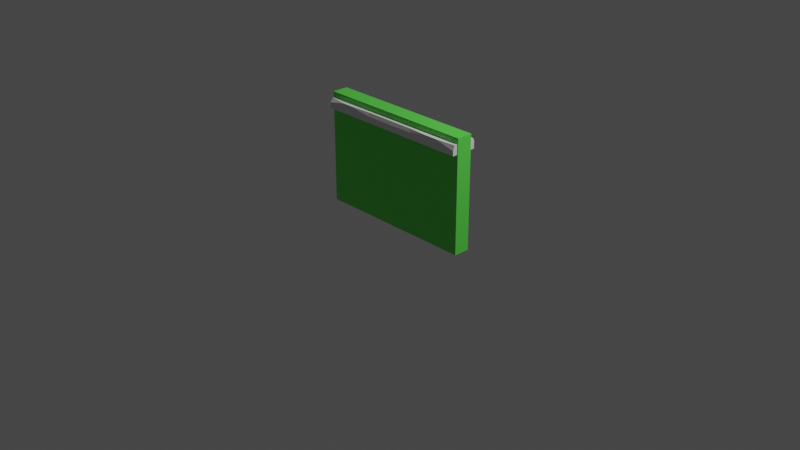 # Source: Fence.blend  (saved by Blender 5.0.118; exported with 4.5.12 LTS)
import bpy
from mathutils import Matrix  # noqa: F401  (used for matrix-valued properties, if any)

bpy.ops.wm.read_factory_settings(use_empty=True)
scene = bpy.context.scene
scene.name = 'Scene'

# ---- collections
col_collection = bpy.data.collections.new('Collection'); scene.collection.children.link(col_collection)

# ---- materials (node trees are filled in below, after node groups)
mat_m_metal = bpy.data.materials.new('m_metal')
mat_m_collision = bpy.data.materials.new('m_collision')
mat_m_wood = bpy.data.materials.new('m_wood')

# ---- material node trees
mat_m_collision.use_nodes = True; mat_m_collision.node_tree.nodes.clear()
_N = mat_m_collision.node_tree.nodes; _L = mat_m_collision.node_tree.links
n0 = _N.new('ShaderNodeBsdfPrincipled'); n0.name = 'Principled BSDF'; n0.location = (-200, 100)
n0.inputs[0].default_value = (0.1154, 0.8, 0.08128, 1.0)
n1 = _N.new('ShaderNodeOutputMaterial'); n1.name = 'Material Output'; n1.location = (200, 100)
_L.new(n0.outputs[0], n1.inputs[0])
n1.is_active_output = True

# ---- world
world_world = bpy.data.worlds.new('World'); scene.world = world_world
world_world.use_nodes = True; world_world.node_tree.nodes.clear()
_N = world_world.node_tree.nodes; _L = world_world.node_tree.links
n0 = _N.new('ShaderNodeOutputWorld'); n0.name = 'World Output'; n0.location = (300, 300)
n1 = _N.new('ShaderNodeBackground'); n1.name = 'Background'; n1.location = (10, 300)
n1.inputs[0].default_value = (0.05088, 0.05088, 0.05088, 1.0)
_L.new(n1.outputs[0], n0.inputs[0])
n0.is_active_output = True
world_world.color = (0.05088, 0.05088, 0.05088)
world_world.use_sun_shadow = False
world_world.sun_shadow_jitter_overblur = 0.0

# ---- cameras
cam_camera = bpy.data.cameras.new('Camera')
cam_camera.clip_end = 100.0
cam_camera.ortho_scale = 7.314

# ---- lights
light_light = bpy.data.lights.new('Light', 'POINT')
light_light.transmission_factor = 0.0
light_light.energy = 1000.0
light_light.shadow_soft_size = 0.1
light_light.shadow_maximum_resolution = 0.006
light_light.use_absolute_resolution = True

# ---- meshes
me_cylinder = bpy.data.meshes.new('Cylinder')
me_cylinder.from_pydata([(0.0, 0.07, -0.5), (0.0, 0.07, 0.5), (0.06062, 0.035, -0.5), (0.06062, 0.035, 0.5), (0.06062, -0.035, -0.5), (0.06062, -0.035, 0.5), (-6.12e-09, -0.07, -0.5), (-6.12e-09, -0.07, 0.5), (-0.06062, -0.035, -0.5), (-0.06062, -0.035, 0.5), (-0.06062, 0.035, -0.5), (-0.06062, 0.035, 0.5)], [], [(0, 1, 3, 2), (2, 3, 5, 4), (4, 5, 7, 6), (6, 7, 9, 8), (3, 1, 11, 9, 7, 5), (8, 9, 11, 10), (10, 11, 1, 0), (0, 2, 4, 6, 8, 10)])
me_cylinder.polygons.foreach_set('use_smooth', [True] * 8)
_uv = me_cylinder.uv_layers.new(name='UVMap')
_uv.uv.foreach_set('vector', [1.0, 0.5, 1.0, 1.0, 0.8333, 1.0, 0.8333, 0.5, 0.8333, 0.5, 0.8333, 1.0, 0.6667, 1.0, 0.6667, 0.5, 0.6667, 0.5, 0.6667, 1.0, 0.5, 1.0, 0.5, 0.5, 0.5, 0.5, 0.5, 1.0, 0.3333, 1.0, 0.3333, 0.5, 0.4578, 0.37, 0.25, 0.49, 0.04215, 0.37, 0.04215, 0.13, 0.25, 0.01, 0.4578, 0.13, 0.3333, 0.5, 0.3333, 1.0, 0.1667, 1.0, 0.1667, 0.5, 0.1667, 0.5, 0.1667, 1.0, -8.941e-08, 1.0, -8.941e-08, 0.5, 0.75, 0.49, 0.9578, 0.37, 0.9578, 0.13, 0.75, 0.01, 0.5422, 0.13, 0.5422, 0.37])
me_cylinder.materials.append(mat_m_metal)
me_cylinder.use_remesh_fix_poles = True
me_cylinder.use_remesh_preserve_attributes = False
me_cylinder.use_mirror_vertex_groups = False
me_cylinder.update()
me_cube_001 = bpy.data.meshes.new('Cube.001')
me_cube_001.from_pydata([(-0.8757, -0.08596, -0.05047), (-0.8757, -0.08596, 1.155), (-0.8757, 0.08596, -0.05047), (-0.8757, 0.08596, 1.155), (0.8757, -0.08596, -0.05047), (0.8757, -0.08596, 1.155), (0.8757, 0.08596, -0.05047), (0.8757, 0.08596, 1.155)], [], [(0, 1, 3, 2), (2, 3, 7, 6), (6, 7, 5, 4), (4, 5, 1, 0), (2, 6, 4, 0), (7, 3, 1, 5)])
_uv = me_cube_001.uv_layers.new(name='UVMap')
_uv.uv.foreach_set('vector', [0.375, 0.0, 0.625, 0.0, 0.625, 0.25, 0.375, 0.25, 0.375, 0.25, 0.625, 0.25, 0.625, 0.5, 0.375, 0.5, 0.375, 0.5, 0.625, 0.5, 0.625, 0.75, 0.375, 0.75, 0.375, 0.75, 0.625, 0.75, 0.625, 1.0, 0.375, 1.0, 0.125, 0.5, 0.375, 0.5, 0.375, 0.75, 0.125, 0.75, 0.625, 0.5, 0.875, 0.5, 0.875, 0.75, 0.625, 0.75])
me_cube_001.materials.append(mat_m_collision)
me_cube_001.use_remesh_fix_poles = True
me_cube_001.use_remesh_preserve_attributes = False
me_cube_001.use_mirror_vertex_groups = False
me_cube_001.update()
me_plane = bpy.data.meshes.new('Plane')
me_plane.from_pydata([(-0.2866, -1.0, 0.0), (0.2866, -1.0, 0.0), (-0.2866, 1.0, 0.0), (0.2866, 1.0, 0.0), (-0.2866, 0.3333, 0.0), (-0.2866, -0.3333, 0.0), (0.2866, -0.3333, 0.0), (0.2866, 0.3333, 0.0), (-0.1846, 1.0, 0.07443), (0.04634, -0.3333, 0.0), (-0.1052, -0.3333, 0.0), (-0.06796, -1.0, 0.0), (-0.2866, -1.0, 0.05052), (-0.2498, -1.0, 0.07443), (-0.2866, -0.6356, 0.07443), (0.2866, -1.0, 0.04541), (0.2866, -0.7605, 0.07443), (0.2217, -1.0, 0.07443), (0.2866, 1.0, 0.03609), (0.2483, 1.0, 0.07443), (0.2866, 0.7405, 0.07443), (-0.2866, 1.0, 0.05134), (-0.2866, 0.8675, 0.07443), (-0.2635, 1.0, 0.07443), (-0.2866, 0.3333, 0.05148), (-0.2637, 0.3333, 0.07443), (-0.2866, 0.5027, 0.07443), (-0.2637, -0.3333, 0.07443), (-0.2866, -0.3333, 0.05148), (-0.2866, -0.5379, 0.07443), (0.1618, -1.0, 0.0), (-0.06911, 0.3333, 0.0), (0.1618, -1.0, 0.07443), (-0.1846, 1.0, 0.0), (-0.1025, 0.3333, 0.07443), (-0.03574, 0.3333, 0.07443), (-0.1596, 0.8559, 0.07443), (-0.06911, 0.3333, 0.04274), (0.06814, -0.3333, 0.07443), (0.02455, -0.3333, 0.07443), (0.1387, -0.8669, 0.07443), (0.04634, -0.3333, 0.04274), (0.2866, -0.3333, 0.04817), (0.2604, -0.3333, 0.07443), (0.2866, -0.6496, 0.07443), (0.2604, 0.3333, 0.07443), (0.2866, 0.3333, 0.04817), (0.2866, 0.5752, 0.07443), (-0.1147, -0.1636, 0.0), (-0.01352, -1.0, 0.07443), (-0.09344, -1.0, 0.07443), (-0.07006, -1.003, 0.03156), (-0.07132, -0.9255, 0.05593), (-0.09063, -0.3333, 0.07443), (-0.1181, -0.3333, 0.07443), (-0.1044, -0.3333, 0.05593), (-0.1308, -0.2145, 0.07443), (-0.09132, -0.2123, 0.07443), (-0.1237, 0.05226, 0.07443), (-0.1111, -0.2134, 0.05593), (0.08238, 1.0, 0.0), (0.07685, 0.3333, 0.07443), (0.1323, 0.3333, 0.07443), (0.1046, 0.3333, 0.05131), (0.05501, 1.0, 0.07443), (0.1546, 1.0, 0.07443), (0.08259, 1.0, 0.04675), (0.08272, 1.0, 0.05131), (0.1306, 0.1663, 0.07443), (0.08953, 0.1649, 0.07443), (0.1211, 0.01652, 0.07443), (0.11, 0.1656, 0.05131)], [], [(4, 2, 33, 31), (7, 3, 18, 20, 47, 46), (2, 4, 24, 26, 22, 21), (27, 54, 56, 58), (1, 6, 42, 44, 16, 15), (38, 40, 32, 17, 16, 44, 43), (4, 5, 28, 24), (0, 5, 10, 11), (5, 4, 31, 9, 10, 48), (12, 13, 14), (15, 16, 17), (14, 13, 50, 54, 27, 29), (18, 19, 20), (62, 68, 70, 45), (21, 22, 23), (5, 0, 12, 14, 29, 28), (24, 25, 26), (27, 28, 29), (24, 28, 27, 25), (26, 25, 34, 36, 8, 23, 22), (58, 57, 53, 39, 34), (8, 33, 2, 21, 23), (30, 9, 6, 1), (32, 30, 1, 15, 17), (9, 31, 7, 6), (31, 33, 60, 3, 7), (34, 37, 36), (37, 35, 36), (38, 41, 40), (41, 39, 40), (34, 39, 41, 37), (37, 41, 38, 35), (6, 7, 46, 42), (42, 43, 44), (45, 46, 47), (42, 46, 45, 43), (65, 62, 45, 47, 20, 19), (0, 11, 51, 50, 13, 12), (11, 10, 9, 30), (53, 49, 32, 40, 39), (48, 10, 5), (49, 52, 51), (52, 50, 51), (56, 59, 58), (59, 57, 58), (54, 50, 52, 55), (55, 52, 49, 53), (56, 54, 55, 59), (59, 55, 53, 57), (49, 51, 11, 30, 32), (8, 36, 35, 61, 64), (3, 60, 66, 65, 19, 18), (64, 66, 60, 33, 8), (64, 67, 66), (67, 65, 66), (68, 71, 70), (71, 69, 70), (62, 65, 67, 63), (63, 67, 64, 61), (68, 62, 63, 71), (71, 63, 61, 69), (38, 43, 45, 70), (27, 58, 34, 25), (35, 38, 70, 69, 61)])
_uv = me_plane.uv_layers.new(name='UVMap')
_uv.uv.foreach_set('vector', [0.3858, 0.3328, 0.3858, 0.0, 0.4545, 0.0, 0.5321, 0.3328, 0.8242, 0.6652, 0.8242, 0.9978, 0.8001, 0.9979, 0.7745, 0.8685, 0.7745, 0.786, 0.792, 0.6653, 0.8742, 0.0, 0.8742, 0.3328, 0.8396, 0.3328, 0.8242, 0.2482, 0.8242, 0.06612, 0.8397, 0.0, 0.3698, 0.6656, 0.272, 0.6656, 0.2806, 0.6063, 0.2758, 0.4731, 0.8242, 0.0, 0.8242, 0.3326, 0.792, 0.3327, 0.7745, 0.175, 0.7745, 0.1196, 0.7939, 9.879e-05, 0.1468, 0.6656, 0.09939, 0.932, 0.08389, 0.9984, 0.04365, 0.9984, 0.0, 0.8789, 1.102e-06, 0.8235, 0.01765, 0.6657, 0.8742, 0.3328, 0.8742, 0.6656, 0.8396, 0.6656, 0.8396, 0.3328, 0.3858, 0.9984, 0.3858, 0.6656, 0.5078, 0.6656, 0.5329, 0.9984, 0.3858, 0.6656, 0.3858, 0.3328, 0.5321, 0.3328, 0.6097, 0.6656, 0.5078, 0.6656, 0.5015, 0.5809, 0.3858, 0.9985, 0.3605, 0.9984, 0.3853, 0.8164, 0.0006752, 0.9986, 0.0, 0.8789, 0.04365, 0.9984, 0.3853, 0.8164, 0.3605, 0.9984, 0.2554, 0.9984, 0.272, 0.6656, 0.3698, 0.6656, 0.3853, 0.7677, 0.8001, 0.9979, 0.7713, 0.9973, 0.7745, 0.8685, 0.1038, 0.3329, 0.1049, 0.4162, 0.1112, 0.491, 0.01766, 0.3329, 0.3858, 0.000116, 0.3853, 0.06612, 0.3698, 0.0, 0.8742, 0.6656, 0.8742, 0.9984, 0.8403, 0.9984, 0.8242, 0.8165, 0.8242, 0.7677, 0.8396, 0.6656, 0.3858, 0.3329, 0.3698, 0.3328, 0.3853, 0.2482, 0.3698, 0.6656, 0.3858, 0.6657, 0.3853, 0.7677, 0.3858, 0.3329, 0.3858, 0.6657, 0.3698, 0.6656, 0.3698, 0.3328, 0.3853, 0.2482, 0.3698, 0.3328, 0.2615, 0.3328, 0.2999, 0.07195, 0.3167, 1.369e-05, 0.3698, 0.0, 0.3853, 0.06612, 0.2758, 0.4731, 0.254, 0.6052, 0.2535, 0.6656, 0.1761, 0.6656, 0.2615, 0.3328, 0.9787, 0.05095, 0.9286, 0.05095, 0.9286, 0.0, 0.9632, 0.0, 0.9787, 0.01153, 0.6874, 0.9984, 0.6097, 0.6656, 0.7713, 0.6656, 0.7713, 0.9984, 0.9286, 0.51, 0.9787, 0.51, 0.9787, 0.5723, 0.9482, 0.5723, 0.9286, 0.5399, 0.6097, 0.6656, 0.5321, 0.3328, 0.7713, 0.3328, 0.7713, 0.6656, 0.5321, 0.3328, 0.4545, 0.0, 0.634, 0.0, 0.7713, 2.975e-08, 0.7713, 0.3328, 0.8742, 0.5948, 0.8982, 0.5949, 0.877, 0.8545, 0.2398, 0.333, 0.2167, 0.3328, 0.2999, 0.07195, 1.0, 0.2664, 0.9787, 0.2664, 1.0, 0.0, 0.8982, 0.2642, 0.8752, 0.2643, 0.877, 0.0, 0.8742, 0.5948, 0.8752, 0.2643, 0.8982, 0.2642, 0.8982, 0.5949, 0.9787, 0.5992, 0.9787, 0.2664, 1.0, 0.2664, 1.0, 0.5992, 0.8242, 0.3326, 0.8242, 0.6652, 0.792, 0.6653, 0.792, 0.3327, 0.792, 0.3327, 0.7723, 0.3323, 0.7745, 0.175, 0.7723, 0.6649, 0.792, 0.6653, 0.7745, 0.786, 0.792, 0.3327, 0.792, 0.6653, 0.7723, 0.6649, 0.7723, 0.3323, 0.08873, 7.248e-05, 0.1038, 0.3329, 0.01766, 0.3329, 1.271e-05, 0.2121, 1.433e-05, 0.1296, 0.02579, 8.879e-05, 0.9787, 0.2862, 0.9787, 0.3953, 0.9575, 0.3943, 0.9286, 0.3826, 0.9286, 0.3045, 0.9447, 0.2862, 0.5329, 0.9984, 0.5078, 0.6656, 0.6097, 0.6656, 0.6874, 0.9984, 0.2535, 0.6656, 0.2017, 0.9984, 0.08389, 0.9984, 0.09939, 0.932, 0.1761, 0.6656, 0.5015, 0.5809, 0.5078, 0.6656, 0.3858, 0.6656, 0.2017, 0.9984, 0.241, 0.9613, 0.2407, 1.0, 0.9142, 0.03901, 0.8982, 0.001917, 0.9286, 0.0, 0.9146, 0.393, 0.9286, 0.3934, 0.9219, 0.5261, 0.2677, 0.6058, 0.254, 0.6052, 0.2758, 0.4731, 0.9127, 0.3339, 0.8982, 0.001917, 0.9142, 0.03901, 0.9262, 0.3337, 0.2632, 0.6657, 0.241, 0.9613, 0.2017, 0.9984, 0.2535, 0.6656, 0.9146, 0.393, 0.9127, 0.3339, 0.9262, 0.3337, 0.9286, 0.3934, 0.9159, 0.5859, 0.9159, 0.5261, 0.9283, 0.5261, 0.9283, 0.5865, 0.9286, 0.4225, 0.9575, 0.3943, 0.9787, 0.3953, 0.9787, 0.51, 0.9286, 0.51, 0.3167, 1.369e-05, 0.2999, 0.07195, 0.2167, 0.3328, 0.141, 0.3328, 0.1557, 5.528e-05, 0.9286, 0.2862, 0.9286, 0.1842, 0.9601, 0.1843, 0.9787, 0.2203, 0.9787, 0.267, 0.9529, 0.2862, 0.9787, 0.1705, 0.9601, 0.1843, 0.9286, 0.1842, 0.9286, 0.05095, 0.9787, 0.05095, 0.9787, 0.1705, 0.9631, 0.1844, 0.9601, 0.1843, 0.9631, 0.1844, 0.9787, 0.2203, 0.9601, 0.1843, 0.9286, 0.5738, 0.9441, 0.5723, 0.9441, 0.6477, 0.8988, 0.6096, 0.9159, 0.6102, 0.9142, 0.6837, 0.1038, 0.3329, 0.08873, 7.248e-05, 0.1376, 0.0001803, 0.1229, 0.333, 0.1229, 0.333, 0.1376, 0.0001803, 0.1557, 5.528e-05, 0.141, 0.3328, 0.1049, 0.4162, 0.1038, 0.3329, 0.1229, 0.333, 0.1192, 0.4167, 0.8988, 0.6096, 0.8982, 0.5261, 0.9159, 0.5264, 0.9159, 0.6102, 0.1468, 0.6656, 0.01765, 0.6657, 0.01766, 0.3329, 0.1112, 0.491, 0.3698, 0.6656, 0.2758, 0.4731, 0.2615, 0.3328, 0.3698, 0.3328, 0.2167, 0.3328, 0.1468, 0.6656, 0.1112, 0.491, 0.1325, 0.4169, 0.141, 0.3328])
me_plane.materials.append(mat_m_wood)
me_plane.use_remesh_fix_poles = True
me_plane.use_remesh_preserve_attributes = False
me_plane.use_mirror_vertex_groups = False
me_plane.update()
me_cylinder_001 = bpy.data.meshes.new('Cylinder.001')
me_cylinder_001.from_pydata([(0.01912, 0.05687, -0.02), (0.05881, 0.01188, -0.02), (0.03969, -0.04499, -0.02), (-0.01912, -0.05687, -0.02), (-0.05881, -0.01188, -0.02), (-0.03969, 0.04499, -0.02), (0.2223, 0.05624, -0.02483), (0.2814, 0.04622, -0.02483), (0.3023, -0.01003, -0.02483), (0.2641, -0.05624, -0.02483), (0.2049, -0.04622, -0.02483), (0.184, 0.01003, -0.02483), (0.4321, 0.01833, -0.02), (0.4751, 0.05617, -0.02), (0.5294, 0.03784, -0.02), (0.5406, -0.01833, -0.02), (0.4976, -0.05617, -0.02), (0.4433, -0.03784, -0.02), (0.7473, 0.05733, -0.02), (0.788, 0.01332, -0.02), (0.7703, -0.044, -0.02), (0.7118, -0.05733, -0.02), (0.671, -0.01332, -0.02), (0.6887, 0.044, -0.02), (0.9337, 0.05286, -0.02453), (0.999, 0.06019, -0.02453), (1.038, 0.007331, -0.02453), (1.012, -0.05286, -0.02453), (0.9464, -0.06019, -0.02453), (0.9074, -0.007331, -0.02453), (1.264, 0.03603, -0.02), (1.271, -0.02354, -0.02), (1.223, -0.05956, -0.02), (1.168, -0.03603, -0.02), (1.161, 0.02354, -0.02), (1.209, 0.05956, -0.02), (1.473, 0.05482, -0.02471), (1.513, 0.01537, -0.02471), (1.5, -0.03944, -0.02471), (1.445, -0.05482, -0.02471), (1.405, -0.01537, -0.02471), (1.419, 0.03944, -0.02471), (0.01668, 0.04961, 0.02), (0.01912, 0.05687, 0.01336), (0.0513, 0.01036, 0.02), (0.05881, 0.01188, 0.01336), (0.03462, -0.03925, 0.02), (0.03969, -0.04499, 0.01336), (-0.01668, -0.04961, 0.02), (-0.01912, -0.05687, 0.01336), (-0.0513, -0.01036, 0.02), (-0.05881, -0.01188, 0.01336), (-0.03462, 0.03925, 0.02), (-0.03969, 0.04499, 0.01336), (0.2256, 0.04744, 0.02323), (0.2223, 0.05624, 0.01346), (0.2754, 0.03898, 0.02323), (0.2814, 0.04622, 0.01346), (0.2931, -0.008455, 0.02323), (0.3023, -0.01003, 0.01346), (0.2608, -0.04744, 0.02323), (0.2641, -0.05624, 0.01346), (0.2109, -0.03898, 0.02323), (0.2049, -0.04622, 0.01346), (0.1933, 0.008455, 0.02323), (0.184, 0.01003, 0.01346), (0.4382, 0.01627, 0.02), (0.4321, 0.01833, 0.01415), (0.4764, 0.04984, 0.02), (0.4751, 0.05617, 0.01415), (0.5245, 0.03358, 0.02), (0.5294, 0.03784, 0.01415), (0.5345, -0.01627, 0.02), (0.5406, -0.01833, 0.01415), (0.4964, -0.04984, 0.02), (0.4976, -0.05617, 0.01415), (0.4482, -0.03358, 0.02), (0.4433, -0.03784, 0.01415), (0.7445, 0.04841, 0.02), (0.7473, 0.05733, 0.01192), (0.7789, 0.01125, 0.02), (0.788, 0.01332, 0.01192), (0.764, -0.03716, 0.02), (0.7703, -0.044, 0.01192), (0.7146, -0.04841, 0.02), (0.7118, -0.05733, 0.01192), (0.6801, -0.01125, 0.02), (0.671, -0.01332, 0.01192), (0.6951, 0.03716, 0.02), (0.6887, 0.044, 0.01192), (0.9378, 0.04732, 0.02276), (0.9337, 0.05286, 0.01632), (0.9962, 0.05388, 0.02276), (0.999, 0.06019, 0.01632), (1.031, 0.006562, 0.02276), (1.038, 0.007331, 0.01632), (1.008, -0.04732, 0.02276), (1.012, -0.05286, 0.01632), (0.9492, -0.05388, 0.02276), (0.9464, -0.06019, 0.01632), (0.9143, -0.006562, 0.02276), (0.9074, -0.007331, 0.01632), (1.262, 0.03434, 0.02), (1.264, 0.03603, 0.01756), (1.268, -0.02243, 0.02), (1.271, -0.02354, 0.01756), (1.223, -0.05676, 0.02), (1.223, -0.05956, 0.01756), (1.17, -0.03434, 0.02), (1.168, -0.03603, 0.01756), (1.163, 0.02243, 0.02), (1.161, 0.02354, 0.01756), (1.209, 0.05676, 0.02), (1.209, 0.05956, 0.01756), (1.472, 0.04984, 0.0228), (1.473, 0.05482, 0.01719), (1.509, 0.01398, 0.0228), (1.513, 0.01537, 0.01719), (1.496, -0.03586, 0.0228), (1.5, -0.03944, 0.01719), (1.446, -0.04984, 0.0228), (1.445, -0.05482, 0.01719), (1.41, -0.01398, 0.0228), (1.405, -0.01537, 0.01719), (1.422, 0.03586, 0.0228), (1.419, 0.03944, 0.01719)], [], [(5, 53, 43, 0), (2, 47, 49, 3), (3, 49, 51, 4), (4, 51, 53, 5), (0, 43, 45, 1), (1, 45, 47, 2), (11, 65, 55, 6), (8, 59, 61, 9), (9, 61, 63, 10), (10, 63, 65, 11), (6, 55, 57, 7), (7, 57, 59, 8), (17, 77, 67, 12), (14, 71, 73, 15), (15, 73, 75, 16), (16, 75, 77, 17), (12, 67, 69, 13), (13, 69, 71, 14), (23, 89, 79, 18), (20, 83, 85, 21), (21, 85, 87, 22), (22, 87, 89, 23), (18, 79, 81, 19), (19, 81, 83, 20), (29, 101, 91, 24), (26, 95, 97, 27), (27, 97, 99, 28), (28, 99, 101, 29), (24, 91, 93, 25), (25, 93, 95, 26), (35, 113, 103, 30), (32, 107, 109, 33), (33, 109, 111, 34), (34, 111, 113, 35), (30, 103, 105, 31), (31, 105, 107, 32), (41, 125, 115, 36), (38, 119, 121, 39), (39, 121, 123, 40), (40, 123, 125, 41), (36, 115, 117, 37), (37, 117, 119, 38), (45, 43, 42, 44), (47, 45, 44, 46), (49, 47, 46, 48), (51, 49, 48, 50), (53, 51, 50, 52), (43, 53, 52, 42), (44, 42, 52, 50, 48, 46), (57, 55, 54, 56), (59, 57, 56, 58), (61, 59, 58, 60), (63, 61, 60, 62), (65, 63, 62, 64), (55, 65, 64, 54), (56, 54, 64, 62, 60, 58), (69, 67, 66, 68), (71, 69, 68, 70), (73, 71, 70, 72), (75, 73, 72, 74), (77, 75, 74, 76), (67, 77, 76, 66), (68, 66, 76, 74, 72, 70), (81, 79, 78, 80), (83, 81, 80, 82), (85, 83, 82, 84), (87, 85, 84, 86), (89, 87, 86, 88), (79, 89, 88, 78), (80, 78, 88, 86, 84, 82), (93, 91, 90, 92), (95, 93, 92, 94), (97, 95, 94, 96), (99, 97, 96, 98), (101, 99, 98, 100), (91, 101, 100, 90), (92, 90, 100, 98, 96, 94), (105, 103, 102, 104), (107, 105, 104, 106), (109, 107, 106, 108), (111, 109, 108, 110), (113, 111, 110, 112), (103, 113, 112, 102), (104, 102, 112, 110, 108, 106), (117, 115, 114, 116), (119, 117, 116, 118), (121, 119, 118, 120), (123, 121, 120, 122), (125, 123, 122, 124), (115, 125, 124, 114), (116, 114, 124, 122, 120, 118)])
me_cylinder_001.polygons.foreach_set('use_smooth', [True] * 91)
_uv = me_cylinder_001.uv_layers.new(name='UVMap')
_uv.uv.foreach_set('vector', [0.1667, 0.5, 0.1667, 0.917, -8.941e-08, 0.917, -8.941e-08, 0.5, 0.6667, 0.5, 0.6667, 0.917, 0.5, 0.917, 0.5, 0.5, 0.5, 0.5, 0.5, 0.917, 0.3333, 0.917, 0.3333, 0.5, 0.3333, 0.5, 0.3333, 0.917, 0.1667, 0.917, 0.1667, 0.5, 1.0, 0.5, 1.0, 0.917, 0.8333, 0.917, 0.8333, 0.5, 0.8333, 0.5, 0.8333, 0.917, 0.6667, 0.917, 0.6667, 0.5, 0.1667, 0.5, 0.1667, 0.8983, -8.941e-08, 0.8983, -8.941e-08, 0.5, 0.6667, 0.5, 0.6667, 0.8983, 0.5, 0.8983, 0.5, 0.5, 0.5, 0.5, 0.5, 0.8983, 0.3333, 0.8983, 0.3333, 0.5, 0.3333, 0.5, 0.3333, 0.8983, 0.1667, 0.8983, 0.1667, 0.5, 1.0, 0.5, 1.0, 0.8983, 0.8333, 0.8983, 0.8333, 0.5, 0.8333, 0.5, 0.8333, 0.8983, 0.6667, 0.8983, 0.6667, 0.5, 0.1667, 0.5, 0.1667, 0.9269, -8.941e-08, 0.9269, -8.941e-08, 0.5, 0.6667, 0.5, 0.6667, 0.9269, 0.5, 0.9269, 0.5, 0.5, 0.5, 0.5, 0.5, 0.9269, 0.3333, 0.9269, 0.3333, 0.5, 0.3333, 0.5, 0.3333, 0.9269, 0.1667, 0.9269, 0.1667, 0.5, 1.0, 0.5, 1.0, 0.9269, 0.8333, 0.9269, 0.8333, 0.5, 0.8333, 0.5, 0.8333, 0.9269, 0.6667, 0.9269, 0.6667, 0.5, 0.1667, 0.5, 0.1667, 0.899, -8.941e-08, 0.899, -8.941e-08, 0.5, 0.6667, 0.5, 0.6667, 0.899, 0.5, 0.899, 0.5, 0.5, 0.5, 0.5, 0.5, 0.899, 0.3333, 0.899, 0.3333, 0.5, 0.3333, 0.5, 0.3333, 0.899, 0.1667, 0.899, 0.1667, 0.5, 1.0, 0.5, 1.0, 0.899, 0.8333, 0.899, 0.8333, 0.5, 0.8333, 0.5, 0.8333, 0.899, 0.6667, 0.899, 0.6667, 0.5, 0.1667, 0.5, 0.1667, 0.9318, -8.941e-08, 0.9318, -8.941e-08, 0.5, 0.6667, 0.5, 0.6667, 0.9318, 0.5, 0.9318, 0.5, 0.5, 0.5, 0.5, 0.5, 0.9318, 0.3333, 0.9318, 0.3333, 0.5, 0.3333, 0.5, 0.3333, 0.9318, 0.1667, 0.9318, 0.1667, 0.5, 1.0, 0.5, 1.0, 0.9318, 0.8333, 0.9318, 0.8333, 0.5, 0.8333, 0.5, 0.8333, 0.9318, 0.6667, 0.9318, 0.6667, 0.5, 0.1667, 0.5, 0.1667, 0.9695, -8.941e-08, 0.9695, -8.941e-08, 0.5, 0.6667, 0.5, 0.6667, 0.9695, 0.5, 0.9695, 0.5, 0.5, 0.5, 0.5, 0.5, 0.9695, 0.3333, 0.9695, 0.3333, 0.5, 0.3333, 0.5, 0.3333, 0.9695, 0.1667, 0.9695, 0.1667, 0.5, 1.0, 0.5, 1.0, 0.9695, 0.8333, 0.9695, 0.8333, 0.5, 0.8333, 0.5, 0.8333, 0.9695, 0.6667, 0.9695, 0.6667, 0.5, 0.1667, 0.5, 0.1667, 0.941, -8.941e-08, 0.941, -8.941e-08, 0.5, 0.6667, 0.5, 0.6667, 0.941, 0.5, 0.941, 0.5, 0.5, 0.5, 0.5, 0.5, 0.941, 0.3333, 0.941, 0.3333, 0.5, 0.3333, 0.5, 0.3333, 0.941, 0.1667, 0.941, 0.1667, 0.5, 1.0, 0.5, 1.0, 0.941, 0.8333, 0.941, 0.8333, 0.5, 0.8333, 0.5, 0.8333, 0.941, 0.6667, 0.941, 0.6667, 0.5, 0.8333, 0.917, 1.0, 0.917, 0.9894, 1.0, 0.844, 1.0, 0.6667, 0.917, 0.8333, 0.917, 0.8227, 1.0, 0.6773, 1.0, 0.5, 0.917, 0.6667, 0.917, 0.656, 1.0, 0.5106, 1.0, 0.3333, 0.917, 0.5, 0.917, 0.4894, 1.0, 0.344, 1.0, 0.1667, 0.917, 0.3333, 0.917, 0.3227, 1.0, 0.1773, 1.0, -8.941e-08, 0.917, 0.1667, 0.917, 0.156, 1.0, 0.01064, 1.0, 0.4313, 0.3547, 0.25, 0.4593, 0.0687, 0.3547, 0.0687, 0.1453, 0.25, 0.04065, 0.4313, 0.1453, 0.8333, 0.8983, 1.0, 0.8983, 0.9869, 1.0, 0.8464, 1.0, 0.6667, 0.8983, 0.8333, 0.8983, 0.8203, 1.0, 0.6797, 1.0, 0.5, 0.8983, 0.6667, 0.8983, 0.6536, 1.0, 0.5131, 1.0, 0.3333, 0.8983, 0.5, 0.8983, 0.4869, 1.0, 0.3464, 1.0, 0.1667, 0.8983, 0.3333, 0.8983, 0.3203, 1.0, 0.1797, 1.0, -8.941e-08, 0.8983, 0.1667, 0.8983, 0.1536, 1.0, 0.01305, 1.0, 0.4253, 0.3512, 0.25, 0.4524, 0.07471, 0.3512, 0.07471, 0.1488, 0.25, 0.04759, 0.4253, 0.1488, 0.8333, 0.9269, 1.0, 0.9269, 0.9906, 1.0, 0.8427, 1.0, 0.6667, 0.9269, 0.8333, 0.9269, 0.824, 1.0, 0.676, 1.0, 0.5, 0.9269, 0.6667, 0.9269, 0.6573, 1.0, 0.5094, 1.0, 0.3333, 0.9269, 0.5, 0.9269, 0.4906, 1.0, 0.3427, 1.0, 0.1667, 0.9269, 0.3333, 0.9269, 0.324, 1.0, 0.176, 1.0, -8.941e-08, 0.9269, 0.1667, 0.9269, 0.1573, 1.0, 0.009381, 1.0, 0.4344, 0.3565, 0.25, 0.463, 0.06555, 0.3565, 0.06555, 0.1435, 0.25, 0.03702, 0.4344, 0.1435, 0.8333, 0.899, 1.0, 0.899, 0.987, 1.0, 0.8463, 1.0, 0.6667, 0.899, 0.8333, 0.899, 0.8204, 1.0, 0.6796, 1.0, 0.5, 0.899, 0.6667, 0.899, 0.6537, 1.0, 0.513, 1.0, 0.3333, 0.899, 0.5, 0.899, 0.487, 1.0, 0.3463, 1.0, 0.1667, 0.899, 0.3333, 0.899, 0.3204, 1.0, 0.1796, 1.0, -8.941e-08, 0.899, 0.1667, 0.899, 0.1537, 1.0, 0.01296, 1.0, 0.4255, 0.3513, 0.25, 0.4527, 0.07449, 0.3513, 0.07449, 0.1487, 0.25, 0.04733, 0.4255, 0.1487, 0.8333, 0.9318, 1.0, 0.9318, 0.9913, 1.0, 0.8421, 1.0, 0.6667, 0.9318, 0.8333, 0.9318, 0.8246, 1.0, 0.6754, 1.0, 0.5, 0.9318, 0.6667, 0.9318, 0.6579, 1.0, 0.5087, 1.0, 0.3333, 0.9318, 0.5, 0.9318, 0.4913, 1.0, 0.3421, 1.0, 0.1667, 0.9318, 0.3333, 0.9318, 0.3246, 1.0, 0.1754, 1.0, -8.941e-08, 0.9318, 0.1667, 0.9318, 0.1579, 1.0, 0.008744, 1.0, 0.436, 0.3574, 0.25, 0.4648, 0.06396, 0.3574, 0.06396, 0.1426, 0.25, 0.03518, 0.436, 0.1426, 0.8333, 0.9695, 1.0, 0.9695, 0.9961, 1.0, 0.8373, 1.0, 0.6667, 0.9695, 0.8333, 0.9695, 0.8294, 1.0, 0.6706, 1.0, 0.5, 0.9695, 0.6667, 0.9695, 0.6627, 1.0, 0.5039, 1.0, 0.3333, 0.9695, 0.5, 0.9695, 0.4961, 1.0, 0.3373, 1.0, 0.1667, 0.9695, 0.3333, 0.9695, 0.3294, 1.0, 0.1706, 1.0, -8.941e-08, 0.9695, 0.1667, 0.9695, 0.1627, 1.0, 0.003918, 1.0, 0.4481, 0.3644, 0.25, 0.4787, 0.05193, 0.3644, 0.05193, 0.1356, 0.25, 0.02128, 0.4481, 0.1356, 0.8333, 0.941, 1.0, 0.941, 0.9924, 1.0, 0.8409, 1.0, 0.6667, 0.941, 0.8333, 0.941, 0.8258, 1.0, 0.6742, 1.0, 0.5, 0.941, 0.6667, 0.941, 0.6591, 1.0, 0.5076, 1.0, 0.3333, 0.941, 0.5, 0.941, 0.4924, 1.0, 0.3409, 1.0, 0.1667, 0.941, 0.3333, 0.941, 0.3258, 1.0, 0.1742, 1.0, -8.941e-08, 0.941, 0.1667, 0.941, 0.1591, 1.0, 0.007568, 1.0, 0.439, 0.3591, 0.25, 0.4682, 0.06103, 0.3591, 0.06103, 0.1409, 0.25, 0.0318, 0.439, 0.1409])
me_cylinder_001.materials.append(mat_m_metal)
me_cylinder_001.use_remesh_fix_poles = True
me_cylinder_001.use_remesh_preserve_attributes = False
me_cylinder_001.update()

# ---- objects
ob_light = bpy.data.objects.new('Light', light_light)
ob_camera = bpy.data.objects.new('Camera', cam_camera)
ob_bars = bpy.data.objects.new('Bars', me_cylinder)
ob_collision = bpy.data.objects.new('Collision', me_cube_001)
ob_plane = bpy.data.objects.new('Plane', me_plane)
ob_cylinder = bpy.data.objects.new('Cylinder', me_cylinder_001)

# ---- transforms, parenting, visibility, modifiers, constraints
ob_light.location = (4.076, 1.005, 5.904)
ob_light.rotation_euler = (0.6503, 0.05522, 1.866)
ob_light.lock_rotations_4d = False
ob_light.empty_display_type = 'ARROWS'
ob_light.color = (0.0, 0.0, 0.0, 0.0)
ob_light.lineart.crease_threshold = 0.0
ob_camera.location = (7.359, -6.926, 4.958)
ob_camera.rotation_euler = (1.109, 0.0, 0.8149)
ob_camera.lock_rotations_4d = False
ob_camera.empty_display_type = 'ARROWS'
ob_camera.color = (0.0, 0.0, 0.0, 0.0)
ob_camera.display_type = 'WIRE'
ob_camera.lineart.crease_threshold = 0.0
ob_bars.location = (-0.7259, 0.0, 0.4845)
ob_bars.lineart.crease_threshold = 0.0
_m = ob_bars.modifiers.new('Array', 'ARRAY')
_m.count = 7
_m.constant_offset_displace = (0.0, 0.0, 0.0)
_m.relative_offset_displace = (2.0, 0.0, 0.0)
_m = ob_bars.modifiers.new('EdgeSplit', 'EDGE_SPLIT')
_m.split_angle = 3.142
ob_collision.location = (0.0, 0.0, 0.0)
ob_collision.lineart.crease_threshold = 0.0
ob_plane.location = (0.0, 0.0, 0.9896)
ob_plane.rotation_euler = (0.0, -0.0, -1.571)
ob_plane.scale = (0.4838, 0.8664, 1.413)
ob_plane.lineart.crease_threshold = 0.0
ob_cylinder.location = (-0.7269, 6.854e-09, 1.115)
_m = ob_cylinder.modifiers.new('EdgeSplit', 'EDGE_SPLIT')
_m.split_angle = 1.555

# ---- collection membership
col_collection.objects.link(ob_light)
col_collection.objects.link(ob_camera)
col_collection.objects.link(ob_bars)
col_collection.objects.link(ob_collision)
col_collection.objects.link(ob_plane)
col_collection.objects.link(ob_cylinder)

# ---- scene / render settings (as saved in the file)
scene.camera = ob_camera
scene.frame_start = 1; scene.frame_end = 250; scene.frame_set(1)
scene.render.engine = 'BLENDER_EEVEE_NEXT'
scene.render.bake_bias = 0.0
scene.render.bake_samples = 0
scene.cycles.samples = 128
scene.cycles.sampling_pattern = 'TABULATED_SOBOL'
scene.cycles.use_adaptive_sampling = False
scene.cycles.use_light_tree = False
scene.view_settings.view_transform = 'Filmic'
bpy.context.view_layer.update()
